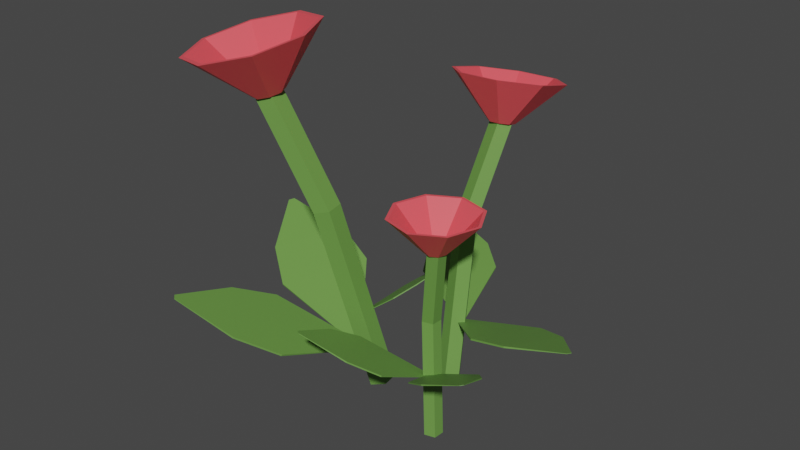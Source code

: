 # Source: Flower_01.blend  (saved by Blender 2.90.8; exported with 4.5.12 LTS)
import bpy
from mathutils import Matrix  # noqa: F401  (used for matrix-valued properties, if any)

bpy.ops.wm.read_factory_settings(use_empty=True)
scene = bpy.context.scene
scene.name = 'Scene'

# ---- collections
col_collection = bpy.data.collections.new('Collection'); scene.collection.children.link(col_collection)

# ---- materials (node trees are filled in below, after node groups)
mat_lightredflower_01 = bpy.data.materials.new('LightRedFlower_01')
mat_lightredflower_01.use_transparent_shadow = False
mat_greenflower_01 = bpy.data.materials.new('GreenFlower_01')
mat_greenflower_01.use_transparent_shadow = False

# ---- material node trees
mat_lightredflower_01.use_nodes = True; mat_lightredflower_01.node_tree.nodes.clear()
_N = mat_lightredflower_01.node_tree.nodes; _L = mat_lightredflower_01.node_tree.links
n0 = _N.new('ShaderNodeBsdfPrincipled'); n0.name = 'Principled BSDF'; n0.location = (10, 300)
n0.distribution = 'GGX'
n0.subsurface_method = 'BURLEY'
n0.inputs[0].default_value = (0.9131, 0.09084, 0.1095, 1.0)
n0.inputs[3].default_value = 1.45
n0.inputs[27].default_value = (0.0, 0.0, 0.0, 1.0)
n0.inputs[28].default_value = 1.0
n1 = _N.new('ShaderNodeOutputMaterial'); n1.name = 'Material Output'; n1.location = (300, 300)
_L.new(n0.outputs[0], n1.inputs[0])
n1.is_active_output = True
mat_greenflower_01.use_nodes = True; mat_greenflower_01.node_tree.nodes.clear()
_N = mat_greenflower_01.node_tree.nodes; _L = mat_greenflower_01.node_tree.links
n0 = _N.new('ShaderNodeBsdfPrincipled'); n0.name = 'Principled BSDF'; n0.location = (10, 300)
n0.distribution = 'GGX'
n0.subsurface_method = 'BURLEY'
n0.inputs[0].default_value = (0.1414, 0.3108, 0.06191, 1.0)
n0.inputs[3].default_value = 1.45
n0.inputs[27].default_value = (0.0, 0.0, 0.0, 1.0)
n0.inputs[28].default_value = 1.0
n1 = _N.new('ShaderNodeOutputMaterial'); n1.name = 'Material Output'; n1.location = (300, 300)
_L.new(n0.outputs[0], n1.inputs[0])
n1.is_active_output = True

# ---- world
world_world = bpy.data.worlds.new('World'); scene.world = world_world
world_world.use_nodes = True; world_world.node_tree.nodes.clear()
_N = world_world.node_tree.nodes; _L = world_world.node_tree.links
n0 = _N.new('ShaderNodeOutputWorld'); n0.name = 'World Output'; n0.location = (300, 300)
n1 = _N.new('ShaderNodeBackground'); n1.name = 'Background'; n1.location = (10, 300)
n1.inputs[0].default_value = (0.05088, 0.05088, 0.05088, 1.0)
_L.new(n1.outputs[0], n0.inputs[0])
n0.is_active_output = True
world_world.color = (0.05088, 0.05088, 0.05088)
world_world.use_sun_shadow = False
world_world.sun_shadow_jitter_overblur = 0.0

# ---- meshes
me_cylinder_010 = bpy.data.meshes.new('Cylinder.010')
me_cylinder_010.from_pydata([(-0.09188, -0.02997, -0.5642), (-0.3559, -0.1876, 0.3441), (-0.0655, 0.01097, -0.5519), (-0.3295, -0.1467, 0.3565), (-0.01825, -0.003257, -0.5425), (-0.2823, -0.1609, 0.3659), (-0.01542, -0.05299, -0.549), (-0.2794, -0.2106, 0.3594), (-0.06093, -0.0695, -0.5624), (-0.3249, -0.2271, 0.3459), (-0.2026, -0.1372, 0.0258), (-0.1762, -0.09624, 0.03813), (-0.129, -0.1105, 0.04753), (-0.1261, -0.1602, 0.04101), (-0.1716, -0.1767, 0.02759), (0.2092, -0.094, -0.6153), (0.2092, -0.094, -0.01607), (0.1757, -0.1026, -0.6153), (0.1757, -0.1026, -0.01607), (0.1572, -0.07332, -0.6153), (0.1572, -0.07332, -0.01607), (0.1793, -0.04667, -0.6153), (0.1793, -0.04667, -0.01607), (0.2114, -0.05944, -0.6153), (0.2114, -0.05944, -0.01607), (0.17, -0.06145, -0.2567), (0.1364, -0.07003, -0.2567), (0.1179, -0.04078, -0.2567), (0.14, -0.01412, -0.2567), (0.1722, -0.0269, -0.2567), (0.211, -0.09544, -0.01313), (0.2837, -0.1557, 0.1002), (0.1886, -0.1073, -0.01339), (0.1953, -0.2024, 0.0992), (0.1644, -0.09981, -0.01402), (0.09991, -0.1729, 0.09672), (0.1526, -0.07742, -0.01464), (0.05327, -0.08461, 0.09425), (0.16, -0.05322, -0.0149), (0.08275, 0.01084, 0.09322), (0.1824, -0.04139, -0.01464), (0.1711, 0.05751, 0.09425), (0.2066, -0.04885, -0.01402), (0.2665, 0.02806, 0.09672), (0.2184, -0.07124, -0.01339), (0.3132, -0.06026, 0.0992), (0.1962, -0.2113, 0.09937), (0.2905, -0.1614, 0.1005), (0.09421, -0.1798, 0.09672), (0.04438, -0.08544, 0.09408), (0.07588, 0.01654, 0.09298), (0.1703, 0.0664, 0.09408), (0.2722, 0.03493, 0.09672), (0.322, -0.05943, 0.09937), (0.2057, -0.09105, -0.01268), (0.282, -0.1544, 0.09924), (0.1879, -0.1004, -0.01288), (0.1952, -0.2003, 0.09823), (0.1688, -0.09451, -0.01338), (0.1013, -0.1713, 0.0958), (0.1594, -0.07677, -0.01388), (0.05543, -0.08442, 0.09336), (0.1653, -0.05759, -0.01408), (0.08443, 0.009453, 0.09235), (0.1831, -0.04821, -0.01388), (0.1713, 0.05535, 0.09336), (0.2022, -0.05413, -0.01338), (0.2652, 0.02639, 0.0958), (0.2116, -0.07187, -0.01288), (0.311, -0.06048, 0.09823), (0.1953, -0.2021, 0.09929), (0.2835, -0.1556, 0.1003), (0.1001, -0.1727, 0.09682), (0.05351, -0.08459, 0.09435), (0.08294, 0.01069, 0.09332), (0.1711, 0.05727, 0.09435), (0.2664, 0.02788, 0.09682), (0.3129, -0.06028, 0.09929), (0.1483, 0.1017, -0.5237), (0.1233, 0.3586, 0.21), (0.1699, 0.06698, -0.5134), (0.1449, 0.3239, 0.2203), (0.1421, 0.03621, -0.5055), (0.1172, 0.2932, 0.2282), (0.1034, 0.0519, -0.511), (0.0784, 0.3089, 0.2227), (0.1072, 0.09237, -0.5222), (0.08219, 0.3493, 0.2115), (0.1066, 0.2242, -0.05731), (0.1282, 0.1895, -0.04697), (0.1005, 0.1587, -0.03907), (0.06169, 0.1744, -0.04454), (0.06547, 0.2149, -0.05582), (0.1243, 0.3621, 0.2127), (0.1659, 0.5016, 0.3182), (0.1459, 0.3409, 0.219), (0.251, 0.4181, 0.3427), (0.1455, 0.311, 0.2266), (0.2497, 0.3001, 0.3726), (0.1235, 0.2899, 0.2311), (0.1628, 0.2168, 0.3906), (0.09266, 0.2899, 0.2299), (0.04113, 0.217, 0.3859), (0.07109, 0.3111, 0.2237), (-0.04395, 0.3005, 0.3614), (0.07142, 0.341, 0.2161), (-0.04266, 0.4184, 0.3314), (0.09345, 0.3621, 0.2116), (0.04425, 0.5017, 0.3135), (0.2611, 0.4221, 0.342), (0.1701, 0.5113, 0.3158), (0.2597, 0.2961, 0.3741), (0.1668, 0.2071, 0.3932), (0.03687, 0.2072, 0.3882), (-0.05404, 0.2964, 0.362), (-0.05266, 0.4225, 0.33), (0.0402, 0.5115, 0.3109), (0.121, 0.3548, 0.2153), (0.1649, 0.499, 0.3176), (0.1381, 0.338, 0.2202), (0.2486, 0.4168, 0.3417), (0.1378, 0.3143, 0.2262), (0.2473, 0.3008, 0.3712), (0.1204, 0.2976, 0.2298), (0.1618, 0.2189, 0.3888), (0.09592, 0.2976, 0.2289), (0.0422, 0.219, 0.3842), (0.07882, 0.3144, 0.224), (-0.04148, 0.3012, 0.3601), (0.07908, 0.3381, 0.2179), (-0.04021, 0.4172, 0.3307), (0.09654, 0.3548, 0.2143), (0.04527, 0.4991, 0.313), (0.2507, 0.418, 0.3428), (0.1658, 0.5013, 0.3183), (0.2494, 0.3003, 0.3727), (0.1626, 0.2171, 0.3906), (0.04125, 0.2173, 0.3859), (-0.04368, 0.3006, 0.3615), (-0.04239, 0.4183, 0.3316), (0.04436, 0.5015, 0.3137), (-0.3601, -0.1883, 0.3475), (-0.5315, -0.2145, 0.473), (-0.3483, -0.1543, 0.3549), (-0.4849, -0.08035, 0.5022), (-0.3159, -0.1394, 0.3639), (-0.3572, -0.02172, 0.5379), (-0.2819, -0.1524, 0.3693), (-0.2232, -0.07294, 0.5593), (-0.2663, -0.1856, 0.3679), (-0.1615, -0.204, 0.5537), (-0.2781, -0.2196, 0.3605), (-0.2082, -0.3381, 0.5245), (-0.3105, -0.2345, 0.3515), (-0.3358, -0.3967, 0.4888), (-0.3444, -0.2215, 0.3461), (-0.4698, -0.3455, 0.4675), (-0.4943, -0.07153, 0.5014), (-0.5442, -0.2148, 0.4703), (-0.3579, -0.008896, 0.5396), (-0.2148, -0.06362, 0.5624), (-0.1489, -0.2036, 0.5565), (-0.1987, -0.3469, 0.5253), (-0.3351, -0.4096, 0.4871), (-0.4782, -0.3549, 0.4643), (-0.3506, -0.1881, 0.3505), (-0.5282, -0.2142, 0.4724), (-0.3412, -0.1612, 0.3563), (-0.4823, -0.08229, 0.5011), (-0.3155, -0.1494, 0.3635), (-0.3567, -0.02463, 0.5362), (-0.2886, -0.1597, 0.3678), (-0.225, -0.075, 0.5572), (-0.2762, -0.186, 0.3667), (-0.1643, -0.2039, 0.5517), (-0.2856, -0.213, 0.3608), (-0.2102, -0.3358, 0.523), (-0.3112, -0.2247, 0.3536), (-0.3357, -0.3935, 0.4879), (-0.3382, -0.2145, 0.3494), (-0.4675, -0.3431, 0.4669), (-0.4846, -0.08061, 0.5024), (-0.5312, -0.2145, 0.4732), (-0.3572, -0.02209, 0.538), (-0.2235, -0.07321, 0.5593), (-0.1619, -0.204, 0.5538), (-0.2084, -0.3379, 0.5246), (-0.3359, -0.3964, 0.489), (-0.4696, -0.3453, 0.4677), (0.1593, -0.0417, -0.4404), (0.1589, -0.04136, -0.4395), (0.4385, -0.2754, -0.227), (0.438, -0.275, -0.2261), (0.1486, -0.05463, -0.4404), (0.1482, -0.05429, -0.4395), (0.4299, -0.2856, -0.227), (0.4295, -0.2853, -0.2261), (0.4062, -0.15, -0.2901), (0.3494, -0.08077, -0.3416), (0.3479, -0.0795, -0.3383), (0.4047, -0.1487, -0.2867), (0.2222, -0.2342, -0.3416), (0.3008, -0.2772, -0.2901), (0.2992, -0.276, -0.2867), (0.2207, -0.2329, -0.3383), (0.1661, -0.06172, -0.4392), (0.1664, -0.06126, -0.4383), (-0.04049, -0.3845, -0.2147), (-0.04016, -0.384, -0.2136), (0.1512, -0.05226, -0.4392), (0.1515, -0.05179, -0.4383), (-0.05237, -0.377, -0.2147), (-0.05204, -0.3764, -0.2136), (0.08613, -0.3341, -0.281), (0.1508, -0.2655, -0.3353), (0.1519, -0.2637, -0.3317), (0.08725, -0.3323, -0.2775), (-0.02645, -0.1532, -0.3353), (-0.06087, -0.2409, -0.281), (-0.05975, -0.2392, -0.2775), (-0.02533, -0.1514, -0.3317), (0.1182, 0.1299, -0.3531), (0.1183, 0.1296, -0.352), (-0.1826, 0.5018, -0.2539), (-0.1825, 0.5015, -0.2526), (0.1334, 0.1419, -0.3517), (0.1335, 0.1417, -0.3506), (-0.1705, 0.5114, -0.2528), (-0.1704, 0.5111, -0.2515), (-0.1639, 0.3402, -0.2905), (-0.1063, 0.2385, -0.3159), (-0.1059, 0.2376, -0.3114), (-0.1636, 0.3393, -0.2861), (0.07424, 0.3813, -0.2993), (-0.01418, 0.4587, -0.2768), (-0.01385, 0.4577, -0.2724), (0.07456, 0.3804, -0.2949), (0.1169, 0.1462, -0.3589), (0.1166, 0.1465, -0.3577), (0.5879, -0.00686, -0.2034), (0.5876, -0.006498, -0.2021), (0.1097, 0.1271, -0.3554), (0.1094, 0.1275, -0.3542), (0.5821, -0.02201, -0.2007), (0.5818, -0.02165, -0.1993), (0.4842, 0.1226, -0.2656), (0.3776, 0.1784, -0.3065), (0.3765, 0.1796, -0.302), (0.4831, 0.1239, -0.261), (0.2918, -0.04758, -0.2657), (0.413, -0.0648, -0.2317), (0.4119, -0.06356, -0.2271), (0.2907, -0.04634, -0.2611), (-0.1099, -0.08827, -0.4229), (-0.1094, -0.08869, -0.4216), (-0.6035, 0.1463, -0.1837), (-0.603, 0.1458, -0.1822), (-0.09874, -0.06747, -0.4201), (-0.0983, -0.06789, -0.4188), (-0.5946, 0.1628, -0.1815), (-0.5941, 0.1624, -0.18), (-0.5109, -0.01463, -0.2673), (-0.4027, -0.09182, -0.3278), (-0.401, -0.0934, -0.3228), (-0.5092, -0.01621, -0.2622), (-0.2708, 0.155, -0.295), (-0.4016, 0.1901, -0.24), (-0.3999, 0.1885, -0.235), (-0.2691, 0.1535, -0.2899), (-0.07265, -0.07579, -0.4371), (-0.07214, -0.07546, -0.4358), (-0.4184, -0.4991, -0.1979), (-0.4178, -0.4987, -0.1964), (-0.0902, -0.06003, -0.4344), (-0.08969, -0.0597, -0.433), (-0.4323, -0.4865, -0.1957), (-0.4318, -0.4862, -0.1942), (-0.24, -0.4476, -0.2815), (-0.1392, -0.361, -0.342), (-0.1372, -0.3597, -0.337), (-0.2381, -0.4464, -0.2765), (-0.3474, -0.174, -0.3092), (-0.4127, -0.2925, -0.2543), (-0.4108, -0.2912, -0.2492), (-0.3454, -0.1727, -0.3041), (-0.1238, -0.04987, -0.3469), (-0.1243, -0.04993, -0.3462), (0.08638, 0.1101, -0.1663), (0.08584, 0.11, -0.1656), (-0.1183, -0.06084, -0.3435), (-0.1188, -0.0609, -0.3429), (0.09077, 0.1013, -0.1636), (0.09023, 0.1013, -0.1629), (0.001283, 0.113, -0.2346), (-0.05493, 0.08525, -0.2816), (-0.05677, 0.08504, -0.2793), (-0.0005601, 0.1128, -0.2323), (0.01063, -0.04488, -0.2415), (0.05565, 0.005118, -0.2014), (0.05381, 0.004907, -0.1991), (0.008782, -0.04509, -0.2392)], [(47, 31), (33, 46), (35, 48), (37, 49), (39, 50), (41, 51), (43, 52), (45, 53), (71, 55), (57, 70), (59, 72), (61, 73), (63, 74), (65, 75), (67, 76), (69, 77), (110, 94), (96, 109), (98, 111), (100, 112), (102, 113), (104, 114), (106, 115), (108, 116), (134, 118), (120, 133), (122, 135), (124, 136), (126, 137), (128, 138), (130, 139), (132, 140), (158, 142), (144, 157), (146, 159), (148, 160), (150, 161), (152, 162), (154, 163), (156, 164), (182, 166), (168, 181), (170, 183), (172, 184), (174, 185), (176, 186), (178, 187), (180, 188)], [(10, 1, 3, 11), (11, 3, 5, 12), (12, 5, 7, 13), (3, 1, 9, 7, 5), (13, 7, 9, 14), (14, 9, 1, 10), (0, 2, 4, 6, 8), (8, 14, 10, 0), (6, 13, 14, 8), (4, 12, 13, 6), (2, 11, 12, 4), (0, 10, 11, 2), (25, 16, 18, 26), (26, 18, 20, 27), (27, 20, 22, 28), (18, 16, 24, 22, 20), (28, 22, 24, 29), (29, 24, 16, 25), (15, 17, 19, 21, 23), (23, 29, 25, 15), (21, 28, 29, 23), (19, 27, 28, 21), (17, 26, 27, 19), (15, 25, 26, 17), (30, 47, 46, 32), (32, 46, 48, 34), (34, 48, 49, 36), (36, 49, 50, 38), (38, 50, 51, 40), (40, 51, 52, 42), (42, 52, 53, 44), (44, 53, 47, 30), (30, 32, 34, 36, 38, 40, 42, 44), (54, 56, 70, 71), (56, 58, 72, 70), (58, 60, 73, 72), (60, 62, 74, 73), (62, 64, 75, 74), (64, 66, 76, 75), (66, 68, 77, 76), (68, 54, 71, 77), (54, 68, 66, 64, 62, 60, 58, 56), (46, 47, 71, 70), (48, 46, 70, 72), (49, 48, 72, 73), (50, 49, 73, 74), (51, 50, 74, 75), (52, 51, 75, 76), (53, 52, 76, 77), (47, 53, 77, 71), (88, 79, 81, 89), (89, 81, 83, 90), (90, 83, 85, 91), (81, 79, 87, 85, 83), (91, 85, 87, 92), (92, 87, 79, 88), (78, 80, 82, 84, 86), (86, 92, 88, 78), (84, 91, 92, 86), (82, 90, 91, 84), (80, 89, 90, 82), (78, 88, 89, 80), (93, 110, 109, 95), (95, 109, 111, 97), (97, 111, 112, 99), (99, 112, 113, 101), (101, 113, 114, 103), (103, 114, 115, 105), (105, 115, 116, 107), (107, 116, 110, 93), (93, 95, 97, 99, 101, 103, 105, 107), (117, 119, 133, 134), (119, 121, 135, 133), (121, 123, 136, 135), (123, 125, 137, 136), (125, 127, 138, 137), (127, 129, 139, 138), (129, 131, 140, 139), (131, 117, 134, 140), (117, 131, 129, 127, 125, 123, 121, 119), (109, 110, 134, 133), (111, 109, 133, 135), (112, 111, 135, 136), (113, 112, 136, 137), (114, 113, 137, 138), (115, 114, 138, 139), (116, 115, 139, 140), (110, 116, 140, 134), (141, 158, 157, 143), (143, 157, 159, 145), (145, 159, 160, 147), (147, 160, 161, 149), (149, 161, 162, 151), (151, 162, 163, 153), (153, 163, 164, 155), (155, 164, 158, 141), (141, 143, 145, 147, 149, 151, 153, 155), (165, 167, 181, 182), (167, 169, 183, 181), (169, 171, 184, 183), (171, 173, 185, 184), (173, 175, 186, 185), (175, 177, 187, 186), (177, 179, 188, 187), (179, 165, 182, 188), (165, 179, 177, 175, 173, 171, 169, 167), (157, 158, 182, 181), (159, 157, 181, 183), (160, 159, 183, 184), (161, 160, 184, 185), (162, 161, 185, 186), (163, 162, 186, 187), (164, 163, 187, 188), (158, 164, 188, 182), (197, 200, 192, 191), (191, 192, 196, 195), (201, 204, 194, 193), (193, 194, 190, 189), (198, 201, 193, 189), (204, 199, 190, 194), (196, 192, 200, 203), (203, 200, 199, 204), (191, 195, 202, 197), (197, 202, 201, 198), (195, 196, 203, 202), (202, 203, 204, 201), (189, 190, 199, 198), (198, 199, 200, 197), (213, 216, 208, 207), (207, 208, 212, 211), (217, 220, 210, 209), (209, 210, 206, 205), (214, 217, 209, 205), (220, 215, 206, 210), (212, 208, 216, 219), (219, 216, 215, 220), (207, 211, 218, 213), (213, 218, 217, 214), (211, 212, 219, 218), (218, 219, 220, 217), (205, 206, 215, 214), (214, 215, 216, 213), (229, 232, 224, 223), (223, 224, 228, 227), (233, 236, 226, 225), (225, 226, 222, 221), (230, 233, 225, 221), (236, 231, 222, 226), (228, 224, 232, 235), (235, 232, 231, 236), (223, 227, 234, 229), (229, 234, 233, 230), (227, 228, 235, 234), (234, 235, 236, 233), (221, 222, 231, 230), (230, 231, 232, 229), (245, 248, 240, 239), (239, 240, 244, 243), (249, 252, 242, 241), (241, 242, 238, 237), (246, 249, 241, 237), (252, 247, 238, 242), (244, 240, 248, 251), (251, 248, 247, 252), (239, 243, 250, 245), (245, 250, 249, 246), (243, 244, 251, 250), (250, 251, 252, 249), (237, 238, 247, 246), (246, 247, 248, 245), (261, 264, 256, 255), (255, 256, 260, 259), (265, 268, 258, 257), (257, 258, 254, 253), (262, 265, 257, 253), (268, 263, 254, 258), (260, 256, 264, 267), (267, 264, 263, 268), (255, 259, 266, 261), (261, 266, 265, 262), (259, 260, 267, 266), (266, 267, 268, 265), (253, 254, 263, 262), (262, 263, 264, 261), (277, 280, 272, 271), (271, 272, 276, 275), (281, 284, 274, 273), (273, 274, 270, 269), (278, 281, 273, 269), (284, 279, 270, 274), (276, 272, 280, 283), (283, 280, 279, 284), (271, 275, 282, 277), (277, 282, 281, 278), (275, 276, 283, 282), (282, 283, 284, 281), (269, 270, 279, 278), (278, 279, 280, 277), (293, 296, 288, 287), (287, 288, 292, 291), (297, 300, 290, 289), (289, 290, 286, 285), (294, 297, 289, 285), (300, 295, 286, 290), (292, 288, 296, 299), (299, 296, 295, 300), (287, 291, 298, 293), (293, 298, 297, 294), (291, 292, 299, 298), (298, 299, 300, 297), (285, 286, 295, 294), (294, 295, 296, 293)])
me_cylinder_010.polygons.foreach_set('material_index', [1, 1, 1, 1, 1, 1, 1, 1, 1, 1, 1, 1, 1, 1, 1, 1, 1, 1, 1, 1, 1, 1, 1, 1, 0, 0, 0, 0, 0, 0, 0, 0, 0, 0, 0, 0, 0, 0, 0, 0, 0, 0, 0, 0, 0, 0, 0, 0, 0, 0, 1, 1, 1, 1, 1, 1, 1, 1, 1, 1, 1, 1, 0, 0, 0, 0, 0, 0, 0, 0, 0, 0, 0, 0, 0, 0, 0, 0, 0, 0, 0, 0, 0, 0, 0, 0, 0, 0, 0, 0, 0, 0, 0, 0, 0, 0, 0, 0, 0, 0, 0, 0, 0, 0, 0, 0, 0, 0, 0, 0, 0, 0, 0, 0, 1, 1, 1, 1, 1, 1, 1, 1, 1, 1, 1, 1, 1, 1, 1, 1, 1, 1, 1, 1, 1, 1, 1, 1, 1, 1, 1, 1, 1, 1, 1, 1, 1, 1, 1, 1, 1, 1, 1, 1, 1, 1, 1, 1, 1, 1, 1, 1, 1, 1, 1, 1, 1, 1, 1, 1, 1, 1, 1, 1, 1, 1, 1, 1, 1, 1, 1, 1, 1, 1, 1, 1, 1, 1, 1, 1, 1, 1, 1, 1, 1, 1, 1, 1, 1, 1, 1, 1, 1, 1, 1, 1, 1, 1, 1, 1, 1, 1])
_uv = me_cylinder_010.uv_layers.new(name='UVMap')
_uv.uv.foreach_set('vector', [1.0, 0.75, 1.0, 1.0, 0.8, 1.0, 0.8, 0.75, 0.8, 0.75, 0.8, 1.0, 0.6, 1.0, 0.6, 0.75, 0.6, 0.75, 0.6, 1.0, 0.4, 1.0, 0.4, 0.75, 0.4783, 0.3242, 0.25, 0.49, 0.02175, 0.3242, 0.1089, 0.05584, 0.3911, 0.05584, 0.4, 0.75, 0.4, 1.0, 0.2, 1.0, 0.2, 0.75, 0.2, 0.75, 0.2, 1.0, 2.98e-08, 1.0, 2.98e-08, 0.75, 0.75, 0.49, 0.9783, 0.3242, 0.8911, 0.05584, 0.6089, 0.05584, 0.5217, 0.3242, 0.2, 0.5, 0.2, 0.75, 2.98e-08, 0.75, 2.98e-08, 0.5, 0.4, 0.5, 0.4, 0.75, 0.2, 0.75, 0.2, 0.5, 0.6, 0.5, 0.6, 0.75, 0.4, 0.75, 0.4, 0.5, 0.8, 0.5, 0.8, 0.75, 0.6, 0.75, 0.6, 0.5, 1.0, 0.5, 1.0, 0.75, 0.8, 0.75, 0.8, 0.5, 1.0, 0.75, 1.0, 1.0, 0.8, 1.0, 0.8, 0.75, 0.8, 0.75, 0.8, 1.0, 0.6, 1.0, 0.6, 0.75, 0.6, 0.75, 0.6, 1.0, 0.4, 1.0, 0.4, 0.75, 0.4783, 0.3242, 0.25, 0.49, 0.02175, 0.3242, 0.1089, 0.05584, 0.3911, 0.05584, 0.4, 0.75, 0.4, 1.0, 0.2, 1.0, 0.2, 0.75, 0.2, 0.75, 0.2, 1.0, 2.98e-08, 1.0, 2.98e-08, 0.75, 0.75, 0.49, 0.9783, 0.3242, 0.8911, 0.05584, 0.6089, 0.05584, 0.5217, 0.3242, 0.2, 0.5, 0.2, 0.75, 2.98e-08, 0.75, 2.98e-08, 0.5, 0.4, 0.5, 0.4, 0.75, 0.2, 0.75, 0.2, 0.5, 0.6, 0.5, 0.6, 0.75, 0.4, 0.75, 0.4, 0.5, 0.8, 0.5, 0.8, 0.75, 0.6, 0.75, 0.6, 0.5, 1.0, 0.5, 1.0, 0.75, 0.8, 0.75, 0.8, 0.5, 1.0, 0.5, 1.0, 1.0, 0.875, 1.0, 0.875, 0.5, 0.875, 0.5, 0.875, 1.0, 0.75, 1.0, 0.75, 0.5, 0.75, 0.5, 0.75, 1.0, 0.625, 1.0, 0.625, 0.5, 0.625, 0.5, 0.625, 1.0, 0.5, 1.0, 0.5, 0.5, 0.5, 0.5, 0.5, 1.0, 0.375, 1.0, 0.375, 0.5, 0.375, 0.5, 0.375, 1.0, 0.25, 1.0, 0.25, 0.5, 0.25, 0.5, 0.25, 1.0, 0.125, 1.0, 0.125, 0.5, 0.125, 0.5, 0.125, 1.0, 0.0, 1.0, 0.0, 0.5, 0.0, 0.5, 0.875, 0.5, 0.75, 0.5, 0.625, 0.5, 0.5, 0.5, 0.375, 0.5, 0.25, 0.5, 0.125, 0.5, 1.0, 0.5, 0.875, 0.5, 0.875, 1.0, 1.0, 1.0, 0.875, 0.5, 0.75, 0.5, 0.75, 1.0, 0.875, 1.0, 0.75, 0.5, 0.625, 0.5, 0.625, 1.0, 0.75, 1.0, 0.625, 0.5, 0.5, 0.5, 0.5, 1.0, 0.625, 1.0, 0.5, 0.5, 0.375, 0.5, 0.375, 1.0, 0.5, 1.0, 0.375, 0.5, 0.25, 0.5, 0.25, 1.0, 0.375, 1.0, 0.25, 0.5, 0.125, 0.5, 0.125, 1.0, 0.25, 1.0, 0.125, 0.5, 0.0, 0.5, 0.0, 1.0, 0.125, 1.0, 0.0, 0.5, 0.125, 0.5, 0.25, 0.5, 0.375, 0.5, 0.5, 0.5, 0.625, 0.5, 0.75, 0.5, 0.875, 0.5, 0.875, 1.0, 1.0, 1.0, 1.0, 1.0, 0.875, 1.0, 0.75, 1.0, 0.875, 1.0, 0.875, 1.0, 0.75, 1.0, 0.625, 1.0, 0.75, 1.0, 0.75, 1.0, 0.625, 1.0, 0.5, 1.0, 0.625, 1.0, 0.625, 1.0, 0.5, 1.0, 0.375, 1.0, 0.5, 1.0, 0.5, 1.0, 0.375, 1.0, 0.25, 1.0, 0.375, 1.0, 0.375, 1.0, 0.25, 1.0, 0.125, 1.0, 0.25, 1.0, 0.25, 1.0, 0.125, 1.0, 0.0, 1.0, 0.125, 1.0, 0.125, 1.0, 0.0, 1.0, 1.0, 0.75, 1.0, 1.0, 0.8, 1.0, 0.8, 0.75, 0.8, 0.75, 0.8, 1.0, 0.6, 1.0, 0.6, 0.75, 0.6, 0.75, 0.6, 1.0, 0.4, 1.0, 0.4, 0.75, 0.4783, 0.3242, 0.25, 0.49, 0.02175, 0.3242, 0.1089, 0.05584, 0.3911, 0.05584, 0.4, 0.75, 0.4, 1.0, 0.2, 1.0, 0.2, 0.75, 0.2, 0.75, 0.2, 1.0, 2.98e-08, 1.0, 2.98e-08, 0.75, 0.75, 0.49, 0.9783, 0.3242, 0.8911, 0.05584, 0.6089, 0.05584, 0.5217, 0.3242, 0.2, 0.5, 0.2, 0.75, 2.98e-08, 0.75, 2.98e-08, 0.5, 0.4, 0.5, 0.4, 0.75, 0.2, 0.75, 0.2, 0.5, 0.6, 0.5, 0.6, 0.75, 0.4, 0.75, 0.4, 0.5, 0.8, 0.5, 0.8, 0.75, 0.6, 0.75, 0.6, 0.5, 1.0, 0.5, 1.0, 0.75, 0.8, 0.75, 0.8, 0.5, 1.0, 0.5, 1.0, 1.0, 0.875, 1.0, 0.875, 0.5, 0.875, 0.5, 0.875, 1.0, 0.75, 1.0, 0.75, 0.5, 0.75, 0.5, 0.75, 1.0, 0.625, 1.0, 0.625, 0.5, 0.625, 0.5, 0.625, 1.0, 0.5, 1.0, 0.5, 0.5, 0.5, 0.5, 0.5, 1.0, 0.375, 1.0, 0.375, 0.5, 0.375, 0.5, 0.375, 1.0, 0.25, 1.0, 0.25, 0.5, 0.25, 0.5, 0.25, 1.0, 0.125, 1.0, 0.125, 0.5, 0.125, 0.5, 0.125, 1.0, 0.0, 1.0, 0.0, 0.5, 0.0, 0.5, 0.875, 0.5, 0.75, 0.5, 0.625, 0.5, 0.5, 0.5, 0.375, 0.5, 0.25, 0.5, 0.125, 0.5, 1.0, 0.5, 0.875, 0.5, 0.875, 1.0, 1.0, 1.0, 0.875, 0.5, 0.75, 0.5, 0.75, 1.0, 0.875, 1.0, 0.75, 0.5, 0.625, 0.5, 0.625, 1.0, 0.75, 1.0, 0.625, 0.5, 0.5, 0.5, 0.5, 1.0, 0.625, 1.0, 0.5, 0.5, 0.375, 0.5, 0.375, 1.0, 0.5, 1.0, 0.375, 0.5, 0.25, 0.5, 0.25, 1.0, 0.375, 1.0, 0.25, 0.5, 0.125, 0.5, 0.125, 1.0, 0.25, 1.0, 0.125, 0.5, 0.0, 0.5, 0.0, 1.0, 0.125, 1.0, 0.0, 0.5, 0.125, 0.5, 0.25, 0.5, 0.375, 0.5, 0.5, 0.5, 0.625, 0.5, 0.75, 0.5, 0.875, 0.5, 0.875, 1.0, 1.0, 1.0, 1.0, 1.0, 0.875, 1.0, 0.75, 1.0, 0.875, 1.0, 0.875, 1.0, 0.75, 1.0, 0.625, 1.0, 0.75, 1.0, 0.75, 1.0, 0.625, 1.0, 0.5, 1.0, 0.625, 1.0, 0.625, 1.0, 0.5, 1.0, 0.375, 1.0, 0.5, 1.0, 0.5, 1.0, 0.375, 1.0, 0.25, 1.0, 0.375, 1.0, 0.375, 1.0, 0.25, 1.0, 0.125, 1.0, 0.25, 1.0, 0.25, 1.0, 0.125, 1.0, 0.0, 1.0, 0.125, 1.0, 0.125, 1.0, 0.0, 1.0, 1.0, 0.5, 1.0, 1.0, 0.875, 1.0, 0.875, 0.5, 0.875, 0.5, 0.875, 1.0, 0.75, 1.0, 0.75, 0.5, 0.75, 0.5, 0.75, 1.0, 0.625, 1.0, 0.625, 0.5, 0.625, 0.5, 0.625, 1.0, 0.5, 1.0, 0.5, 0.5, 0.5, 0.5, 0.5, 1.0, 0.375, 1.0, 0.375, 0.5, 0.375, 0.5, 0.375, 1.0, 0.25, 1.0, 0.25, 0.5, 0.25, 0.5, 0.25, 1.0, 0.125, 1.0, 0.125, 0.5, 0.125, 0.5, 0.125, 1.0, 0.0, 1.0, 0.0, 0.5, 0.0, 0.5, 0.875, 0.5, 0.75, 0.5, 0.625, 0.5, 0.5, 0.5, 0.375, 0.5, 0.25, 0.5, 0.125, 0.5, 1.0, 0.5, 0.875, 0.5, 0.875, 1.0, 1.0, 1.0, 0.875, 0.5, 0.75, 0.5, 0.75, 1.0, 0.875, 1.0, 0.75, 0.5, 0.625, 0.5, 0.625, 1.0, 0.75, 1.0, 0.625, 0.5, 0.5, 0.5, 0.5, 1.0, 0.625, 1.0, 0.5, 0.5, 0.375, 0.5, 0.375, 1.0, 0.5, 1.0, 0.375, 0.5, 0.25, 0.5, 0.25, 1.0, 0.375, 1.0, 0.25, 0.5, 0.125, 0.5, 0.125, 1.0, 0.25, 1.0, 0.125, 0.5, 0.0, 0.5, 0.0, 1.0, 0.125, 1.0, 0.0, 0.5, 0.125, 0.5, 0.25, 0.5, 0.375, 0.5, 0.5, 0.5, 0.625, 0.5, 0.75, 0.5, 0.875, 0.5, 0.875, 1.0, 1.0, 1.0, 1.0, 1.0, 0.875, 1.0, 0.75, 1.0, 0.875, 1.0, 0.875, 1.0, 0.75, 1.0, 0.625, 1.0, 0.75, 1.0, 0.75, 1.0, 0.625, 1.0, 0.5, 1.0, 0.625, 1.0, 0.625, 1.0, 0.5, 1.0, 0.375, 1.0, 0.5, 1.0, 0.5, 1.0, 0.375, 1.0, 0.25, 1.0, 0.375, 1.0, 0.375, 1.0, 0.25, 1.0, 0.125, 1.0, 0.25, 1.0, 0.25, 1.0, 0.125, 1.0, 0.0, 1.0, 0.125, 1.0, 0.125, 1.0, 0.0, 1.0, 0.375, 0.1667, 0.625, 0.1667, 0.625, 0.25, 0.375, 0.25, 0.375, 0.25, 0.625, 0.25, 0.625, 0.5, 0.375, 0.5, 0.375, 0.6667, 0.625, 0.6667, 0.625, 0.75, 0.375, 0.75, 0.375, 0.75, 0.625, 0.75, 0.625, 1.0, 0.375, 1.0, 0.125, 0.6667, 0.375, 0.6667, 0.375, 0.75, 0.125, 0.75, 0.625, 0.6667, 0.875, 0.6667, 0.875, 0.75, 0.625, 0.75, 0.625, 0.5, 0.875, 0.5, 0.875, 0.5833, 0.625, 0.5833, 0.625, 0.5833, 0.875, 0.5833, 0.875, 0.6667, 0.625, 0.6667, 0.125, 0.5, 0.375, 0.5, 0.375, 0.5833, 0.125, 0.5833, 0.125, 0.5833, 0.375, 0.5833, 0.375, 0.6667, 0.125, 0.6667, 0.375, 0.5, 0.625, 0.5, 0.625, 0.5833, 0.375, 0.5833, 0.375, 0.5833, 0.625, 0.5833, 0.625, 0.6667, 0.375, 0.6667, 0.375, 0.0, 0.625, 0.0, 0.625, 0.08333, 0.375, 0.08333, 0.375, 0.08333, 0.625, 0.08333, 0.625, 0.1667, 0.375, 0.1667, 0.375, 0.1667, 0.625, 0.1667, 0.625, 0.25, 0.375, 0.25, 0.375, 0.25, 0.625, 0.25, 0.625, 0.5, 0.375, 0.5, 0.375, 0.6667, 0.625, 0.6667, 0.625, 0.75, 0.375, 0.75, 0.375, 0.75, 0.625, 0.75, 0.625, 1.0, 0.375, 1.0, 0.125, 0.6667, 0.375, 0.6667, 0.375, 0.75, 0.125, 0.75, 0.625, 0.6667, 0.875, 0.6667, 0.875, 0.75, 0.625, 0.75, 0.625, 0.5, 0.875, 0.5, 0.875, 0.5833, 0.625, 0.5833, 0.625, 0.5833, 0.875, 0.5833, 0.875, 0.6667, 0.625, 0.6667, 0.125, 0.5, 0.375, 0.5, 0.375, 0.5833, 0.125, 0.5833, 0.125, 0.5833, 0.375, 0.5833, 0.375, 0.6667, 0.125, 0.6667, 0.375, 0.5, 0.625, 0.5, 0.625, 0.5833, 0.375, 0.5833, 0.375, 0.5833, 0.625, 0.5833, 0.625, 0.6667, 0.375, 0.6667, 0.375, 0.0, 0.625, 0.0, 0.625, 0.08333, 0.375, 0.08333, 0.375, 0.08333, 0.625, 0.08333, 0.625, 0.1667, 0.375, 0.1667, 0.375, 0.1667, 0.625, 0.1667, 0.625, 0.25, 0.375, 0.25, 0.375, 0.25, 0.625, 0.25, 0.625, 0.5, 0.375, 0.5, 0.375, 0.6667, 0.625, 0.6667, 0.625, 0.75, 0.375, 0.75, 0.375, 0.75, 0.625, 0.75, 0.625, 1.0, 0.375, 1.0, 0.125, 0.6667, 0.375, 0.6667, 0.375, 0.75, 0.125, 0.75, 0.625, 0.6667, 0.875, 0.6667, 0.875, 0.75, 0.625, 0.75, 0.625, 0.5, 0.875, 0.5, 0.875, 0.5833, 0.625, 0.5833, 0.625, 0.5833, 0.875, 0.5833, 0.875, 0.6667, 0.625, 0.6667, 0.125, 0.5, 0.375, 0.5, 0.375, 0.5833, 0.125, 0.5833, 0.125, 0.5833, 0.375, 0.5833, 0.375, 0.6667, 0.125, 0.6667, 0.375, 0.5, 0.625, 0.5, 0.625, 0.5833, 0.375, 0.5833, 0.375, 0.5833, 0.625, 0.5833, 0.625, 0.6667, 0.375, 0.6667, 0.375, 0.0, 0.625, 0.0, 0.625, 0.08333, 0.375, 0.08333, 0.375, 0.08333, 0.625, 0.08333, 0.625, 0.1667, 0.375, 0.1667, 0.375, 0.1667, 0.625, 0.1667, 0.625, 0.25, 0.375, 0.25, 0.375, 0.25, 0.625, 0.25, 0.625, 0.5, 0.375, 0.5, 0.375, 0.6667, 0.625, 0.6667, 0.625, 0.75, 0.375, 0.75, 0.375, 0.75, 0.625, 0.75, 0.625, 1.0, 0.375, 1.0, 0.125, 0.6667, 0.375, 0.6667, 0.375, 0.75, 0.125, 0.75, 0.625, 0.6667, 0.875, 0.6667, 0.875, 0.75, 0.625, 0.75, 0.625, 0.5, 0.875, 0.5, 0.875, 0.5833, 0.625, 0.5833, 0.625, 0.5833, 0.875, 0.5833, 0.875, 0.6667, 0.625, 0.6667, 0.125, 0.5, 0.375, 0.5, 0.375, 0.5833, 0.125, 0.5833, 0.125, 0.5833, 0.375, 0.5833, 0.375, 0.6667, 0.125, 0.6667, 0.375, 0.5, 0.625, 0.5, 0.625, 0.5833, 0.375, 0.5833, 0.375, 0.5833, 0.625, 0.5833, 0.625, 0.6667, 0.375, 0.6667, 0.375, 0.0, 0.625, 0.0, 0.625, 0.08333, 0.375, 0.08333, 0.375, 0.08333, 0.625, 0.08333, 0.625, 0.1667, 0.375, 0.1667, 0.375, 0.1667, 0.625, 0.1667, 0.625, 0.25, 0.375, 0.25, 0.375, 0.25, 0.625, 0.25, 0.625, 0.5, 0.375, 0.5, 0.375, 0.6667, 0.625, 0.6667, 0.625, 0.75, 0.375, 0.75, 0.375, 0.75, 0.625, 0.75, 0.625, 1.0, 0.375, 1.0, 0.125, 0.6667, 0.375, 0.6667, 0.375, 0.75, 0.125, 0.75, 0.625, 0.6667, 0.875, 0.6667, 0.875, 0.75, 0.625, 0.75, 0.625, 0.5, 0.875, 0.5, 0.875, 0.5833, 0.625, 0.5833, 0.625, 0.5833, 0.875, 0.5833, 0.875, 0.6667, 0.625, 0.6667, 0.125, 0.5, 0.375, 0.5, 0.375, 0.5833, 0.125, 0.5833, 0.125, 0.5833, 0.375, 0.5833, 0.375, 0.6667, 0.125, 0.6667, 0.375, 0.5, 0.625, 0.5, 0.625, 0.5833, 0.375, 0.5833, 0.375, 0.5833, 0.625, 0.5833, 0.625, 0.6667, 0.375, 0.6667, 0.375, 0.0, 0.625, 0.0, 0.625, 0.08333, 0.375, 0.08333, 0.375, 0.08333, 0.625, 0.08333, 0.625, 0.1667, 0.375, 0.1667, 0.375, 0.1667, 0.625, 0.1667, 0.625, 0.25, 0.375, 0.25, 0.375, 0.25, 0.625, 0.25, 0.625, 0.5, 0.375, 0.5, 0.375, 0.6667, 0.625, 0.6667, 0.625, 0.75, 0.375, 0.75, 0.375, 0.75, 0.625, 0.75, 0.625, 1.0, 0.375, 1.0, 0.125, 0.6667, 0.375, 0.6667, 0.375, 0.75, 0.125, 0.75, 0.625, 0.6667, 0.875, 0.6667, 0.875, 0.75, 0.625, 0.75, 0.625, 0.5, 0.875, 0.5, 0.875, 0.5833, 0.625, 0.5833, 0.625, 0.5833, 0.875, 0.5833, 0.875, 0.6667, 0.625, 0.6667, 0.125, 0.5, 0.375, 0.5, 0.375, 0.5833, 0.125, 0.5833, 0.125, 0.5833, 0.375, 0.5833, 0.375, 0.6667, 0.125, 0.6667, 0.375, 0.5, 0.625, 0.5, 0.625, 0.5833, 0.375, 0.5833, 0.375, 0.5833, 0.625, 0.5833, 0.625, 0.6667, 0.375, 0.6667, 0.375, 0.0, 0.625, 0.0, 0.625, 0.08333, 0.375, 0.08333, 0.375, 0.08333, 0.625, 0.08333, 0.625, 0.1667, 0.375, 0.1667, 0.375, 0.1667, 0.625, 0.1667, 0.625, 0.25, 0.375, 0.25, 0.375, 0.25, 0.625, 0.25, 0.625, 0.5, 0.375, 0.5, 0.375, 0.6667, 0.625, 0.6667, 0.625, 0.75, 0.375, 0.75, 0.375, 0.75, 0.625, 0.75, 0.625, 1.0, 0.375, 1.0, 0.125, 0.6667, 0.375, 0.6667, 0.375, 0.75, 0.125, 0.75, 0.625, 0.6667, 0.875, 0.6667, 0.875, 0.75, 0.625, 0.75, 0.625, 0.5, 0.875, 0.5, 0.875, 0.5833, 0.625, 0.5833, 0.625, 0.5833, 0.875, 0.5833, 0.875, 0.6667, 0.625, 0.6667, 0.125, 0.5, 0.375, 0.5, 0.375, 0.5833, 0.125, 0.5833, 0.125, 0.5833, 0.375, 0.5833, 0.375, 0.6667, 0.125, 0.6667, 0.375, 0.5, 0.625, 0.5, 0.625, 0.5833, 0.375, 0.5833, 0.375, 0.5833, 0.625, 0.5833, 0.625, 0.6667, 0.375, 0.6667, 0.375, 0.0, 0.625, 0.0, 0.625, 0.08333, 0.375, 0.08333, 0.375, 0.08333, 0.625, 0.08333, 0.625, 0.1667, 0.375, 0.1667])
me_cylinder_010.materials.append(mat_lightredflower_01)
me_cylinder_010.materials.append(mat_greenflower_01)
me_cylinder_010.use_remesh_fix_poles = True
me_cylinder_010.use_remesh_preserve_attributes = False
me_cylinder_010.use_mirror_vertex_groups = False
me_cylinder_010.update()

# ---- objects
ob_flower_01 = bpy.data.objects.new('Flower_01', me_cylinder_010)

# ---- transforms, parenting, visibility, modifiers, constraints
ob_flower_01.location = (0.0, 0.0, 1.188e-08)
ob_flower_01.lineart.crease_threshold = 0.0

# ---- collection membership
col_collection.objects.link(ob_flower_01)

# ---- scene / render settings (as saved in the file)
scene.frame_start = 1; scene.frame_end = 250; scene.frame_set(1)
scene.render.engine = 'BLENDER_EEVEE_NEXT'
scene.cycles.use_denoising = False
scene.cycles.samples = 128
scene.cycles.sampling_pattern = 'TABULATED_SOBOL'
scene.cycles.use_adaptive_sampling = False
scene.cycles.use_light_tree = False
scene.view_settings.view_transform = 'Filmic'
bpy.context.view_layer.update()

# ---- added for rendering (the .blend has no active camera and no usable light): camera, sun
cam_auto = bpy.data.cameras.new('AutoCamera')
cam_auto.lens = 50.0
cam_auto.sensor_width = 36.0
cam_auto.clip_end = 1000.0
ob_auto_camera = bpy.data.objects.new('AutoCamera', cam_auto)
scene.collection.objects.link(ob_auto_camera)
ob_auto_camera.location = (1.80232, -2.16595, 1.42163)
ob_auto_camera.rotation_euler = (1.09748, -7.21219e-08, 0.694738)
scene.camera = ob_auto_camera
light_auto_sun = bpy.data.lights.new('AutoSun', 'SUN')
light_auto_sun.energy = 3.0
light_auto_sun.angle = 0.0523599
ob_auto_sun = bpy.data.objects.new('AutoSun', light_auto_sun)
scene.collection.objects.link(ob_auto_sun)
ob_auto_sun.rotation_euler = (0.872665, 0.174533, 0.523599)
bpy.context.view_layer.update()

